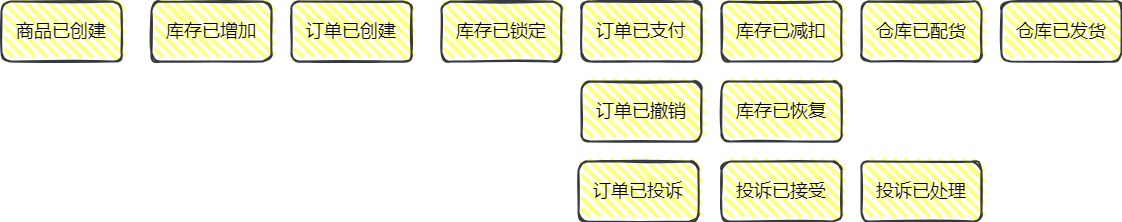

The diagram above was exported from draw.io. Its source (the exported page's mxGraphModel, read from the mxfile embedded in the PNG):
<mxGraphModel dx="1182" dy="760" grid="1" gridSize="10" guides="1" tooltips="1" connect="1" arrows="1" fold="1" page="1" pageScale="1" pageWidth="827" pageHeight="1169" math="0" shadow="0">
  <root>
    <mxCell id="0" />
    <mxCell id="1" parent="0" />
    <mxCell id="TJhZcXmAG1hjx0bxYFpw-3" value="&lt;font style=&quot;font-size: 18px;&quot;&gt;商品已创建&lt;/font&gt;" style="rounded=1;whiteSpace=wrap;html=1;strokeWidth=2;fillWeight=4;hachureGap=8;hachureAngle=45;fillColor=#ffff88;sketch=1;strokeColor=#36393d;" vertex="1" parent="1">
      <mxGeometry x="130" y="200" width="120" height="60" as="geometry" />
    </mxCell>
    <mxCell id="TJhZcXmAG1hjx0bxYFpw-4" value="&lt;font style=&quot;font-size: 18px;&quot;&gt;库存已增加&lt;/font&gt;" style="rounded=1;whiteSpace=wrap;html=1;strokeWidth=2;fillWeight=4;hachureGap=8;hachureAngle=45;fillColor=#ffff88;sketch=1;strokeColor=#36393d;" vertex="1" parent="1">
      <mxGeometry x="280" y="200" width="120" height="60" as="geometry" />
    </mxCell>
    <mxCell id="TJhZcXmAG1hjx0bxYFpw-5" value="&lt;font style=&quot;font-size: 18px;&quot;&gt;订单已创建&lt;/font&gt;" style="rounded=1;whiteSpace=wrap;html=1;strokeWidth=2;fillWeight=4;hachureGap=8;hachureAngle=45;fillColor=#ffff88;sketch=1;strokeColor=#36393d;" vertex="1" parent="1">
      <mxGeometry x="420" y="200" width="120" height="60" as="geometry" />
    </mxCell>
    <mxCell id="TJhZcXmAG1hjx0bxYFpw-6" value="&lt;font style=&quot;font-size: 18px;&quot;&gt;库存已锁定&lt;/font&gt;" style="rounded=1;whiteSpace=wrap;html=1;strokeWidth=2;fillWeight=4;hachureGap=8;hachureAngle=45;fillColor=#ffff88;sketch=1;strokeColor=#36393d;" vertex="1" parent="1">
      <mxGeometry x="570" y="200" width="120" height="60" as="geometry" />
    </mxCell>
    <mxCell id="TJhZcXmAG1hjx0bxYFpw-7" value="&lt;font style=&quot;font-size: 18px;&quot;&gt;订单已支付&lt;/font&gt;" style="rounded=1;whiteSpace=wrap;html=1;strokeWidth=2;fillWeight=4;hachureGap=8;hachureAngle=45;fillColor=#ffff88;sketch=1;strokeColor=#36393d;" vertex="1" parent="1">
      <mxGeometry x="710" y="200" width="120" height="60" as="geometry" />
    </mxCell>
    <mxCell id="TJhZcXmAG1hjx0bxYFpw-8" value="&lt;font style=&quot;font-size: 18px;&quot;&gt;订单已撤销&lt;/font&gt;" style="rounded=1;whiteSpace=wrap;html=1;strokeWidth=2;fillWeight=4;hachureGap=8;hachureAngle=45;fillColor=#ffff88;sketch=1;strokeColor=#36393d;" vertex="1" parent="1">
      <mxGeometry x="710" y="280" width="120" height="60" as="geometry" />
    </mxCell>
    <mxCell id="TJhZcXmAG1hjx0bxYFpw-9" value="&lt;font style=&quot;font-size: 18px;&quot;&gt;订单已投诉&lt;/font&gt;" style="rounded=1;whiteSpace=wrap;html=1;strokeWidth=2;fillWeight=4;hachureGap=8;hachureAngle=45;fillColor=#ffff88;sketch=1;strokeColor=#36393d;" vertex="1" parent="1">
      <mxGeometry x="707" y="360" width="120" height="60" as="geometry" />
    </mxCell>
    <mxCell id="TJhZcXmAG1hjx0bxYFpw-10" value="&lt;font style=&quot;font-size: 18px;&quot;&gt;库存已减扣&lt;/font&gt;" style="rounded=1;whiteSpace=wrap;html=1;strokeWidth=2;fillWeight=4;hachureGap=8;hachureAngle=45;fillColor=#ffff88;sketch=1;strokeColor=#36393d;" vertex="1" parent="1">
      <mxGeometry x="850" y="200" width="120" height="60" as="geometry" />
    </mxCell>
    <mxCell id="TJhZcXmAG1hjx0bxYFpw-11" value="&lt;font style=&quot;font-size: 18px;&quot;&gt;库存已恢复&lt;/font&gt;" style="rounded=1;whiteSpace=wrap;html=1;strokeWidth=2;fillWeight=4;hachureGap=8;hachureAngle=45;fillColor=#ffff88;sketch=1;strokeColor=#36393d;" vertex="1" parent="1">
      <mxGeometry x="850" y="280" width="120" height="60" as="geometry" />
    </mxCell>
    <mxCell id="TJhZcXmAG1hjx0bxYFpw-12" value="&lt;font style=&quot;font-size: 18px;&quot;&gt;投诉已接受&lt;/font&gt;" style="rounded=1;whiteSpace=wrap;html=1;strokeWidth=2;fillWeight=4;hachureGap=8;hachureAngle=45;fillColor=#ffff88;sketch=1;strokeColor=#36393d;" vertex="1" parent="1">
      <mxGeometry x="850" y="360" width="120" height="60" as="geometry" />
    </mxCell>
    <mxCell id="TJhZcXmAG1hjx0bxYFpw-13" value="&lt;font style=&quot;font-size: 18px;&quot;&gt;投诉已处理&lt;/font&gt;" style="rounded=1;whiteSpace=wrap;html=1;strokeWidth=2;fillWeight=4;hachureGap=8;hachureAngle=45;fillColor=#ffff88;sketch=1;strokeColor=#36393d;" vertex="1" parent="1">
      <mxGeometry x="990" y="360" width="120" height="60" as="geometry" />
    </mxCell>
    <mxCell id="TJhZcXmAG1hjx0bxYFpw-14" value="&lt;font style=&quot;font-size: 18px;&quot;&gt;仓库已配货&lt;/font&gt;" style="rounded=1;whiteSpace=wrap;html=1;strokeWidth=2;fillWeight=4;hachureGap=8;hachureAngle=45;fillColor=#ffff88;sketch=1;strokeColor=#36393d;" vertex="1" parent="1">
      <mxGeometry x="990" y="200" width="120" height="60" as="geometry" />
    </mxCell>
    <mxCell id="TJhZcXmAG1hjx0bxYFpw-15" value="&lt;font style=&quot;font-size: 18px;&quot;&gt;仓库已发货&lt;/font&gt;" style="rounded=1;whiteSpace=wrap;html=1;strokeWidth=2;fillWeight=4;hachureGap=8;hachureAngle=45;fillColor=#ffff88;sketch=1;strokeColor=#36393d;" vertex="1" parent="1">
      <mxGeometry x="1130" y="200" width="120" height="60" as="geometry" />
    </mxCell>
  </root>
</mxGraphModel>